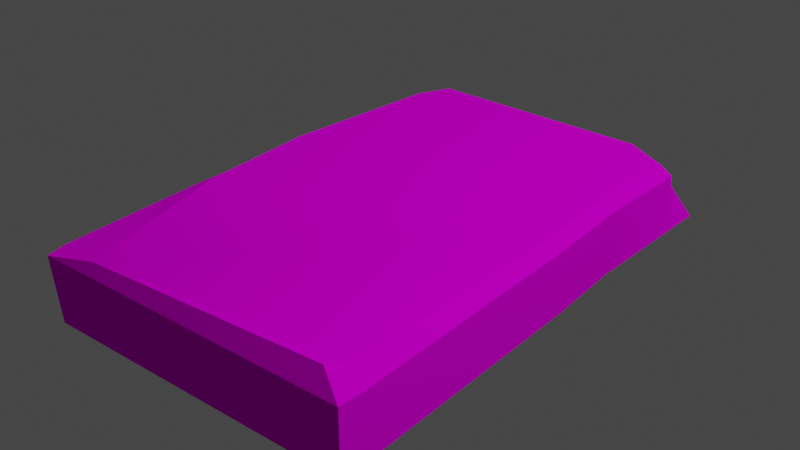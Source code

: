 # Source: groundstone6.blend  (saved by Blender 2.80.75; exported with 4.5.12 LTS)
import bpy
from mathutils import Matrix  # noqa: F401  (used for matrix-valued properties, if any)

bpy.ops.wm.read_factory_settings(use_empty=True)
scene = bpy.context.scene
scene.name = 'Scene'

# ---- collections
col_collection = bpy.data.collections.new('Collection'); scene.collection.children.link(col_collection)

# ---- images (referenced by path relative to the original .blend; pixels are not part of the script)
import os
ASSET_DIR = os.environ.get("B2B_ASSET_DIR", "")  # directory of the original .blend (textures are referenced by path, not embedded)
HERE = os.path.dirname(os.path.abspath(__file__))  # packed textures are extracted next to this script under _unpacked/

def load_image(name, relpath, width, height, colorspace="sRGB"):
    """Load a texture the original file referenced (path relative to the .blend, or extracted next to this script)."""
    p = next((c for c in (os.path.join(HERE, relpath), os.path.join(ASSET_DIR, relpath)) if relpath and os.path.exists(c)), "")
    if p:
        img = bpy.data.images.load(p, check_existing=True)
        img.name = name
    else:  # same state as the original file: an image datablock whose file is absent (Cycles renders it pink)
        img = bpy.data.images.new(name, width, height)
        img.source = "FILE"
        img.filepath = "//" + (relpath or name)
    img.colorspace_settings.name = colorspace
    return img
img_groundstone6_png = load_image('groundstone6.png', 'Texturen/groundstone6.png', 1024, 1024, 'sRGB')

# ---- materials (node trees are filled in below, after node groups)
mat_material_001 = bpy.data.materials.new('Material.001')
mat_material_001.use_transparent_shadow = False

# ---- material node trees
mat_material_001.use_nodes = True; mat_material_001.node_tree.nodes.clear()
_N = mat_material_001.node_tree.nodes; _L = mat_material_001.node_tree.links
n0 = _N.new('ShaderNodeOutputMaterial'); n0.name = 'Material Output'; n0.location = (300, 300)
n1 = _N.new('ShaderNodeBsdfPrincipled'); n1.name = 'Principled BSDF'; n1.location = (10, 300)
n1.distribution = 'GGX'
n1.subsurface_method = 'BURLEY'
n1.inputs[2].default_value = 1.0
n1.inputs[3].default_value = 1.45
n1.inputs[13].default_value = 0.0
n1.inputs[27].default_value = (0.0, 0.0, 0.0, 1.0)
n1.inputs[28].default_value = 1.0
n2 = _N.new('ShaderNodeNormalMap'); n2.name = 'Normal Map'; n2.location = (-300, -300)
n2.label = 'Normal/Map'
n2.inputs[0].default_value = 0.14
n3 = _N.new('ShaderNodeTexImage'); n3.name = 'Image Texture'; n3.location = (-284, 205)
n3.image = img_groundstone6_png
_L.new(n1.outputs[0], n0.inputs[0])
_L.new(n2.outputs[0], n1.inputs[5])
_L.new(n3.outputs[0], n1.inputs[0])
_L.new(n3.outputs[1], n1.inputs[4])
n0.is_active_output = True

# ---- world
world_world = bpy.data.worlds.new('World'); scene.world = world_world
world_world.use_nodes = True; world_world.node_tree.nodes.clear()
_N = world_world.node_tree.nodes; _L = world_world.node_tree.links
n0 = _N.new('ShaderNodeOutputWorld'); n0.name = 'World Output'; n0.location = (300, 300)
n1 = _N.new('ShaderNodeBackground'); n1.name = 'Background'; n1.location = (10, 300)
n1.inputs[0].default_value = (0.05088, 0.05088, 0.05088, 1.0)
_L.new(n1.outputs[0], n0.inputs[0])
n0.is_active_output = True
world_world.color = (0.05088, 0.05088, 0.05088)
world_world.use_sun_shadow = False
world_world.sun_shadow_jitter_overblur = 0.0

# ---- lights
light_light = bpy.data.lights.new('Light', 'POINT')
light_light.transmission_factor = 0.0
light_light.energy = 1000.0
light_light.shadow_soft_size = 0.1
light_light.shadow_maximum_resolution = 0.006
light_light.use_absolute_resolution = True

# ---- meshes
me_cube_001 = bpy.data.meshes.new('Cube.001')
me_cube_001.from_pydata([(0.5272, 1.033, 0.1571), (-0.7839, -1.092, 0.1793), (0.5709, 0.1007, 0.153), (-0.7716, 1.103, 0.1793), (-0.759, 0.4345, 0.1753), (0.5431, -1.092, 0.1793), (0.5918, -0.3976, 0.1676), (0.5316, 0.8336, 0.1571), (-0.7678, 0.9042, 0.1793), (-0.6845, -1.043, -0.1517), (-0.7839, -1.092, -0.07792), (0.5399, 0.1092, -0.1506), (0.5829, 0.09985, -0.1041), (-0.777, 0.06898, -0.08185), (-0.7316, 0.05262, -0.1283), (-0.7776, 0.08171, 0.1753), (-0.7575, 0.4345, -0.08178), (-0.7141, 0.4253, -0.1283), (0.5841, -1.092, -0.07793), (0.5835, -0.4036, -0.1091), (0.548, -0.3753, -0.1244), (0.5316, 0.8336, -0.1), (0.53, 0.904, 0.1571), (0.3509, -1.067, -0.1244), (0.3511, -1.067, -0.1244), (0.4872, 0.8336, -0.1465), (0.5299, 0.9116, -0.1), (0.4213, 0.9758, -0.1465), (0.4548, 1.033, -0.1), (0.5272, 1.033, -0.05099), (0.421, 1.033, 0.1571), (0.343, -1.092, 0.1793), (0.365, -1.092, -0.07792), (-0.7891, -0.9948, -0.07792), (-0.7393, -0.9742, -0.146), (-0.7889, -0.9987, 0.1793), (0.6053, -1.003, -0.07792), (0.5645, -1.006, 0.1793), (-0.723, 0.8673, -0.1247), (-0.767, 0.8908, -0.07794), (-0.6748, 1.058, 0.02813), (-0.5346, 0.9796, -0.1245), (-0.5685, 1.009, -0.07788), (-0.4178, 1.103, 0.1793)], [], [(12, 2, 6, 19), (38, 25, 11, 17), (21, 7, 2, 12), (19, 6, 37, 36), (18, 5, 31, 32), (10, 1, 35, 33), (17, 11, 20, 14), (14, 34, 33, 13), (20, 11, 12, 19), (38, 17, 16, 39), (17, 14, 13, 16), (18, 23, 24), (11, 25, 21, 12), (29, 0, 22, 26), (15, 4, 16, 13), (36, 18, 24), (34, 24, 23, 9), (9, 23, 32, 10), (40, 3, 43, 42), (27, 26, 25), (25, 26, 21), (41, 27, 25, 38), (28, 30, 0, 29), (28, 29, 26, 27), (32, 31, 1, 10), (32, 23, 18), (14, 20, 24, 34), (26, 22, 7, 21), (33, 34, 9, 10), (33, 35, 15, 13), (19, 36, 24, 20), (36, 37, 5, 18), (27, 41, 42, 28), (4, 8, 39, 16), (8, 3, 40, 39), (42, 43, 30, 28), (39, 40, 42), (41, 38, 39, 42)])
me_cube_001.polygons.foreach_set('use_smooth', [True] * 38)
_k = set([(0, 29), (1, 10), (3, 40), (5, 18), (9, 10), (9, 23), (9, 34), (10, 32), (10, 33), (11, 20), (11, 25), (12, 19), (12, 21), (13, 16), (13, 33), (14, 17), (14, 34), (16, 39), (17, 38), (18, 23), (18, 24), (18, 32), (18, 36), (19, 36), (20, 24), (21, 26), (25, 27), (26, 29), (27, 28), (27, 41), (28, 29), (28, 42), (38, 39), (38, 41), (39, 40), (40, 42)])
me_cube_001.attributes.new('sharp_edge', 'BOOLEAN', 'EDGE').data.foreach_set('value', [ (min(e.vertices), max(e.vertices)) in _k for e in me_cube_001.edges])
_uv = me_cube_001.uv_layers.new(name='UVMap')
_uv.uv.foreach_set('vector', [0.5725, 0.6159, 0.5822, 0.7149, 0.3827, 0.7297, 0.3804, 0.6185, 0.836, 0.1458, 0.8374, 0.5531, 0.5747, 0.5921, 0.6857, 0.1318, 0.8414, 0.5766, 0.8663, 0.6712, 0.5822, 0.7149, 0.5725, 0.6159, 0.3804, 0.6185, 0.3827, 0.7297, 0.1386, 0.7262, 0.1508, 0.625, 0.1143, 0.6201, 0.0004639, 0.6053, 8.541e-05, 0.518, 0.1014, 0.5222, 0.1223, 0.1217, 0.1116, 0.01908, 0.1491, 0.01518, 0.1617, 0.1152, 0.6857, 0.1318, 0.5747, 0.5921, 0.3915, 0.6034, 0.5476, 0.1237, 0.5476, 0.1237, 0.1747, 0.1456, 0.1617, 0.1152, 0.5535, 0.09902, 0.3915, 0.6034, 0.5747, 0.5921, 0.5725, 0.6159, 0.3804, 0.6185, 0.836, 0.1458, 0.6857, 0.1318, 0.6909, 0.1087, 0.8466, 0.126, 0.6857, 0.1318, 0.5476, 0.1237, 0.5535, 0.09902, 0.6909, 0.1087, 0.1143, 0.6201, 0.122, 0.5148, 0.1236, 0.5211, 0.5747, 0.5921, 0.8374, 0.5531, 0.8414, 0.5766, 0.5725, 0.6159, 0.9188, 0.5693, 0.9424, 0.6496, 0.8928, 0.6642, 0.8696, 0.5701, 0.5611, 8.541e-05, 0.7025, 0.008581, 0.6909, 0.1087, 0.5535, 0.09902, 0.1508, 0.625, 0.1143, 0.6201, 0.1236, 0.5211, 0.1747, 0.1456, 0.1236, 0.5211, 0.122, 0.5148, 0.1499, 0.1636, 0.1499, 0.1636, 0.122, 0.5148, 0.1014, 0.5222, 0.1223, 0.1217, 0.9368, 0.1479, 0.9924, 0.1092, 0.9999, 0.2386, 0.8965, 0.1895, 0.8838, 0.527, 0.8696, 0.5701, 0.8374, 0.5531, 0.8374, 0.5531, 0.8696, 0.5701, 0.8414, 0.5766, 0.8777, 0.2052, 0.8838, 0.527, 0.8374, 0.5531, 0.836, 0.1458, 0.9088, 0.5393, 0.9999, 0.5394, 0.9953, 0.5784, 0.9188, 0.5693, 0.9088, 0.5393, 0.9188, 0.5693, 0.8696, 0.5701, 0.8838, 0.527, 0.1014, 0.5222, 8.541e-05, 0.518, 0.03026, 0.1149, 0.1223, 0.1217, 0.1014, 0.5222, 0.122, 0.5148, 0.1143, 0.6201, 0.5476, 0.1237, 0.3915, 0.6034, 0.1236, 0.5211, 0.1747, 0.1456, 0.8696, 0.5701, 0.8928, 0.6642, 0.8663, 0.6712, 0.8414, 0.5766, 0.1617, 0.1152, 0.1747, 0.1456, 0.1499, 0.1636, 0.1223, 0.1217, 0.1617, 0.1152, 0.1491, 0.01518, 0.5611, 8.541e-05, 0.5535, 0.09902, 0.3804, 0.6185, 0.1508, 0.625, 0.1236, 0.5211, 0.3915, 0.6034, 0.1508, 0.625, 0.1386, 0.7262, 0.1032, 0.7237, 0.1143, 0.6201, 0.8838, 0.527, 0.8777, 0.2052, 0.8965, 0.1895, 0.9088, 0.5393, 0.7025, 0.008581, 0.8846, 0.04392, 0.8466, 0.126, 0.6909, 0.1087, 0.8846, 0.04392, 0.9615, 0.06696, 0.9228, 0.1308, 0.8466, 0.126, 0.8965, 0.1895, 0.9999, 0.2386, 0.9999, 0.5394, 0.9088, 0.5393, 0.8466, 0.126, 0.9228, 0.1308, 0.8965, 0.1895, 0.8777, 0.2052, 0.836, 0.1458, 0.8466, 0.126, 0.8965, 0.1895])
me_cube_001.materials.append(mat_material_001)
me_cube_001.use_remesh_preserve_volume = False
me_cube_001.use_remesh_preserve_attributes = False
me_cube_001.use_mirror_vertex_groups = False
me_cube_001.update()
me_cube_001.normals_split_custom_set([tuple(v) for v in zip(*[iter([0.999, 0.04138, 0.015, 0.999, 0.04147, 0.01503, 0.9994, 0.009547, 0.03383, 0.9994, 0.009564, 0.03379, -0.01793, 0.006973, -0.9998, -0.01831, 0.007563, -0.9998, -0.01658, -0.01578, -0.9997, -0.01674, -0.009735, -0.9998, 0.9991, 0.04186, 0.01168, 0.9991, 0.04179, 0.01164, 0.999, 0.04147, 0.01503, 0.999, 0.04138, 0.015, 0.9994, 0.009564, 0.03379, 0.9994, 0.009547, 0.03383, 0.9866, -0.1219, 0.108, 0.9878, -0.1145, 0.1051, 0.0, -1.0, 6.913e-08, 0.0, -1.0, 6.913e-08, 0.0, -1.0, -1.82e-07, 0.0, -1.0, -1.562e-07, -0.9986, -0.05282, -1.806e-07, -0.9986, -0.05282, -1.806e-07, -0.9998, -0.02132, -0.0005442, -0.9998, -0.02064, -0.000556, -0.01674, -0.009735, -0.9998, -0.01658, -0.01578, -0.9997, 0.0002098, -0.008189, -1.0, -0.0045, -0.01458, -0.9999, -0.7478, 0.02195, -0.6636, -0.7043, -0.09414, -0.7037, -0.6932, -0.11, -0.7123, -0.7403, 0.0255, -0.6717, 0.486, -0.02651, -0.8735, 0.6823, 0.02647, -0.7306, 0.6689, 0.01862, -0.7432, 0.3393, -0.0414, -0.9398, -0.7313, -0.009305, -0.682, -0.7241, 0.01536, -0.6895, -0.7253, 0.0114, -0.6883, -0.7313, -0.009305, -0.682, -0.7241, 0.01536, -0.6895, -0.7478, 0.02195, -0.6636, -0.7403, 0.0255, -0.6717, -0.7253, 0.0114, -0.6883, 0.123, -0.4642, -0.8772, 0.04131, 0.03346, -0.9986, 0.07871, -0.2601, -0.9624, 0.6823, 0.02647, -0.7306, 0.667, 0.0981, -0.7386, 0.7273, 0.03635, -0.6854, 0.6689, 0.01862, -0.7432, 0.9998, 0.02212, -2.458e-07, 0.9998, 0.02212, -2.458e-07, 0.9998, 0.02212, -2.294e-07, 0.9998, 0.02212, -2.278e-07, -0.9995, 0.0326, -0.003339, -0.9999, 0.01655, -0.00465, -0.9998, 0.01674, -0.004654, -0.9995, 0.03133, -0.003207, 0.2051, -0.04967, -0.9775, 0.1905, -0.0449, -0.9807, 0.2083, -0.0507, -0.9767, 0.01802, 0.04071, -0.999, 0.07871, -0.2601, -0.9624, 0.04131, 0.03346, -0.9986, 0.0286, 0.1046, -0.9941, -0.002356, -0.8484, -0.5294, -0.001491, -0.858, -0.5136, -0.0009848, -0.8635, -0.5043, -0.002356, -0.8484, -0.5294, 0.02652, 0.9452, -0.3254, 0.02652, 0.9452, -0.3254, 0.02256, 0.972, -0.2339, 0.02373, 0.9651, -0.2607, 0.5189, 0.2958, -0.802, 0.5616, 0.2243, -0.7964, 0.667, 0.0981, -0.7386, 0.667, 0.0981, -0.7386, 0.5616, 0.2243, -0.7964, 0.7273, 0.03635, -0.6854, -0.02009, 0.01033, -0.9997, -0.02009, 0.01033, -0.9997, -0.01831, 0.007563, -0.9998, -0.01793, 0.006973, -0.9998, 0.0115, 0.9945, -0.1042, 0.01117, 0.9948, -0.1012, 0.0, 1.0, 0.0, 0.0, 1.0, 0.0, 0.5297, 0.3285, -0.782, 0.5297, 0.3285, -0.782, 0.5616, 0.2243, -0.7964, 0.5189, 0.2958, -0.802, 0.0, -1.0, -1.562e-07, 0.0, -1.0, -1.82e-07, 0.0, -1.0, -4.073e-07, 0.0, -1.0, -4.073e-07, -0.0009848, -0.8635, -0.5043, -0.001491, -0.858, -0.5136, -3.441e-06, -0.8739, -0.4861, -0.0045, -0.01458, -0.9999, 0.0002098, -0.008189, -1.0, 0.07871, -0.2601, -0.9624, 0.01802, 0.04071, -0.999, 0.9998, 0.02212, -2.278e-07, 0.9998, 0.02212, -2.294e-07, 0.9991, 0.04179, 0.01164, 0.9991, 0.04186, 0.01168, -0.6932, -0.11, -0.7123, -0.7043, -0.09414, -0.7037, -0.6253, -0.1984, -0.7548, -0.6253, -0.1984, -0.7548, -0.9998, -0.02064, -0.000556, -0.9998, -0.02132, -0.0005442, -0.9995, 0.0326, -0.003339, -0.9995, 0.03133, -0.003207, 0.3393, -0.0414, -0.9398, 0.2051, -0.04967, -0.9775, 0.2083, -0.0507, -0.9767, 0.486, -0.02651, -0.8735, 0.9878, -0.1145, 0.1051, 0.9866, -0.1219, 0.108, 0.9607, -0.2327, 0.151, 0.9607, -0.2327, 0.151, -0.02253, 0.7339, -0.6789, -0.1625, 0.707, -0.6883, -0.29, 0.6689, -0.6845, -0.02253, 0.7339, -0.6789, -0.9999, 0.01655, -0.00465, -0.979, 0.1477, -0.1405, -0.9889, 0.1044, -0.1053, -0.9998, 0.01674, -0.004654, -0.979, 0.1477, -0.1405, -0.9182, 0.2972, -0.2617, -0.9182, 0.2972, -0.2617, -0.9889, 0.1044, -0.1053, 0.02373, 0.9651, -0.2607, 0.02256, 0.972, -0.2339, 0.01117, 0.9948, -0.1012, 0.0115, 0.9945, -0.1042, -0.3775, 0.6346, -0.6744, -0.3775, 0.6346, -0.6744, -0.29, 0.6689, -0.6845, -0.1625, 0.707, -0.6883, -0.3775, 0.6346, -0.6744, -0.3775, 0.6346, -0.6744, -0.29, 0.6689, -0.6845])] * 3)])

# ---- objects
ob_light = bpy.data.objects.new('Light', light_light)
ob_cube_001 = bpy.data.objects.new('Cube.001', me_cube_001)

# ---- transforms, parenting, visibility, modifiers, constraints
ob_light.location = (4.076, 1.005, 5.904)
ob_light.rotation_euler = (0.6503, 0.05522, 1.866)
ob_light.lock_rotations_4d = False
ob_light.empty_display_type = 'ARROWS'
ob_light.color = (0.0, 0.0, 0.0, 0.0)
ob_light.lineart.crease_threshold = 0.0
ob_cube_001.location = (0.0, -2.98e-08, -1.192e-07)
ob_cube_001.rotation_euler = (-1.629e-07, -3.142, -7.369e-15)
ob_cube_001.color = (0.8, 0.8, 0.8, 1.0)
ob_cube_001.lineart.crease_threshold = 0.0

# ---- collection membership
col_collection.objects.link(ob_light)
col_collection.objects.link(ob_cube_001)

# ---- scene / render settings (as saved in the file)
scene.frame_start = 1; scene.frame_end = 250; scene.frame_set(1)
scene.render.engine = 'BLENDER_EEVEE_NEXT'
scene.cycles.use_denoising = False
scene.cycles.samples = 128
scene.cycles.sampling_pattern = 'TABULATED_SOBOL'
scene.cycles.use_adaptive_sampling = False
scene.cycles.use_light_tree = False
scene.view_settings.view_transform = 'Filmic'
bpy.context.view_layer.update()

# ---- added for rendering (the .blend has no active camera): camera
cam_auto = bpy.data.cameras.new('AutoCamera')
cam_auto.lens = 50.0
cam_auto.sensor_width = 36.0
cam_auto.clip_end = 1000.0
ob_auto_camera = bpy.data.objects.new('AutoCamera', cam_auto)
scene.collection.objects.link(ob_auto_camera)
ob_auto_camera.location = (2.51779, -2.90568, 1.92693)
ob_auto_camera.rotation_euler = (1.09748, -7.21219e-08, 0.694738)
scene.camera = ob_auto_camera
bpy.context.view_layer.update()
